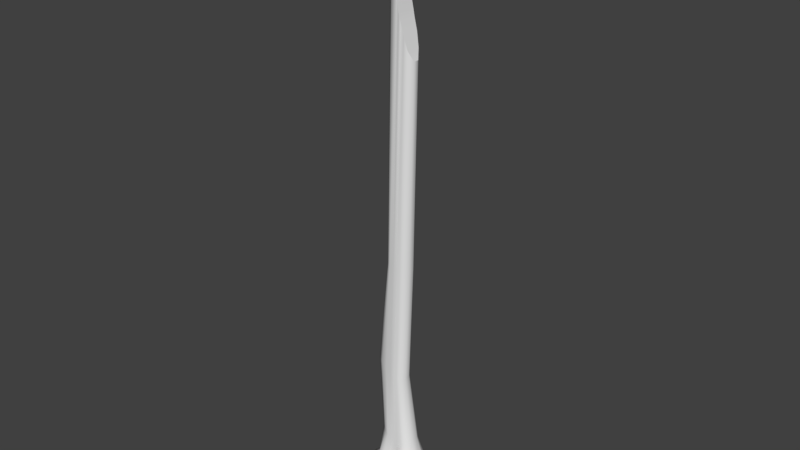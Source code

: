 # Source: bone_spear.blend  (saved by Blender 2.78.0; exported with 4.5.12 LTS)
import bpy
from mathutils import Matrix  # noqa: F401  (used for matrix-valued properties, if any)

bpy.ops.wm.read_factory_settings(use_empty=True)
scene = bpy.context.scene
scene.name = 'Scene'

# ---- collections
col_collection_1 = bpy.data.collections.new('Collection 1'); scene.collection.children.link(col_collection_1)

# ---- world
world_world = bpy.data.worlds.new('World'); scene.world = world_world
world_world.color = (0.05088, 0.05088, 0.05088)
world_world.use_sun_shadow = False
world_world.sun_shadow_jitter_overblur = 0.0
world_world.cycles.sampling_method = 'MANUAL'

# ---- meshes
me_sphere = bpy.data.meshes.new('Sphere')
me_sphere.from_pydata([(-0.9755, 0.7818, 0.07335), (-0.3406, 0.7887, 1.046), (-0.4637, 0.7887, 0.4422), (-0.5777, 0.6325, 0.03882), (-0.7883, 0.351, -0.2215), (-0.04286, 0.3013, 0.4166), (-0.1828, 0.2416, -0.007013), (-0.6362, 0.1341, -0.2628), (-0.1828, -0.2416, -0.007013), (-0.6362, -0.1341, -0.2628), (-0.3406, -0.7887, 1.046), (-0.4637, -0.7887, 0.4422), (-0.5777, -0.6325, 0.03882), (-0.7883, -0.351, -0.2215), (-0.8009, -0.9749, 1.128), (-0.9547, -0.9749, 0.5499), (-0.9755, -0.7818, 0.07335), (-1.034, -0.4339, -0.1545), (-1.056, -0.7887, 1.236), (-1.501, -0.7887, 0.796), (-1.367, -0.6325, 0.1867), (-1.28, -0.351, -0.08756), (-1.426, -0.3013, 1.344), (-1.85, -0.3013, 0.9549), (-1.709, -0.2416, 0.3574), (-1.433, -0.1341, -0.04618), (-1.426, 0.3013, 1.344), (-1.85, 0.3013, 0.9549), (-1.709, 0.2416, 0.3574), (-1.433, 0.1341, -0.04618), (-1.06, 5.023e-08, -0.2501), (-1.056, 0.7887, 1.236), (-1.501, 0.7887, 0.796), (-1.367, 0.6325, 0.1867), (-1.28, 0.351, -0.08756), (-0.8009, 0.9749, 1.128), (-0.9547, 0.9749, 0.5499), (-1.034, 0.4339, -0.1545), (0.628, 0.7818, 0.1541), (0.9165, 0.7887, 0.9949), (0.9986, 0.7887, 0.5191), (0.8902, 0.6325, 0.1746), (0.8836, 0.351, 0.02272), (1.24, 0.3013, 0.9232), (1.403, 0.3013, 0.5248), (1.304, 0.2416, 0.1884), (1.141, 0.1341, 0.0188), (1.24, -0.3013, 0.9232), (1.403, -0.3013, 0.5248), (1.304, -0.2416, 0.1884), (1.141, -0.1341, 0.0188), (0.9165, -0.7887, 0.9949), (0.9986, -0.7887, 0.5191), (0.8902, -0.6325, 0.1746), (0.8836, -0.351, 0.02272), (0.5323, -0.9749, 0.9761), (0.6049, -0.9749, 0.479), (0.628, -0.7818, 0.1541), (0.6172, -0.4339, -0.002318), (0.1387, -0.7887, 0.9078), (0.2703, -0.7887, 0.473), (0.3479, -0.6325, 0.1583), (0.4266, -0.351, 0.009707), (-0.04969, -0.4764, 0.9958), (-0.04286, -0.3013, 0.4166), (0.08952, -0.2416, 0.1643), (0.1345, -0.1341, 0.05656), (-0.04969, 0.6089, 0.9189), (0.08952, 0.2416, 0.1643), (0.1345, 0.1341, 0.05656), (0.6209, 3.336e-09, -0.1228), (0.1387, 0.7887, 0.9078), (0.2703, 0.7887, 0.473), (0.3479, 0.6325, 0.1583), (0.4266, 0.351, 0.009707), (0.5323, 0.9749, 0.9761), (0.6049, 0.9749, 0.479), (0.6172, 0.4339, -0.002318), (-0.2929, 0.6395, 1.534), (-0.2929, -0.6395, 1.534), (-0.5635, -0.7905, 1.554), (-0.8891, -0.6395, 1.691), (-1.145, -0.2443, 1.685), (-1.145, 0.2443, 1.685), (-0.8891, 0.6395, 1.691), (-0.5635, 0.7905, 1.554), (0.7265, 0.6395, 1.492), (0.9887, 0.2443, 1.434), (0.9887, -0.2443, 1.434), (0.7265, -0.6395, 1.492), (0.415, -0.7905, 1.477), (0.0958, -0.6395, 1.421), (-0.0826, -0.6459, 1.522), (-0.06978, 0.5177, 1.492), (0.0958, 0.6395, 1.421), (0.415, 0.7905, 1.477), (-0.2794, 0.5396, 2.781), (-0.2794, -0.4819, 2.799), (-0.4824, -0.4953, 2.889), (-0.6822, -0.4007, 2.948), (-0.9937, -0.1531, 3.016), (-0.9937, 0.1531, 3.016), (-0.6822, 0.4007, 2.948), (-0.4824, 0.4953, 2.889), (0.4209, 0.4007, 2.772), (0.5668, 0.1531, 2.877), (0.5668, -0.1531, 2.877), (0.4209, -0.4007, 2.772), (0.2257, -0.4953, 2.738), (0.01955, -0.4819, 2.698), (-0.1245, -0.5162, 2.756), (-0.0989, 0.5333, 2.714), (0.01955, 0.5431, 2.708), (0.2257, 0.4953, 2.738), (-0.421, 0.4118, 6.02), (-0.4175, -0.3643, 6.033), (-0.6509, -0.3745, 6.137), (-0.9289, -0.3026, 6.325), (-1.22, -0.1145, 6.308), (-1.22, 0.1181, 6.308), (-0.9289, 0.3063, 6.325), (-0.6509, 0.3781, 6.137), (0.042, 0.3063, 5.872), (0.1557, 0.1181, 5.814), (0.1557, -0.1145, 5.814), (0.042, -0.3026, 5.872), (-0.1033, -0.3745, 5.903), (-0.252, -0.3643, 5.935), (-0.3308, -0.3904, 6.011), (-0.3201, 0.407, 5.975), (-0.2501, 0.4145, 5.942), (-0.1033, 0.3781, 5.903), (-0.2661, 0.4118, 11.0), (-0.2661, -0.3643, 11.01), (-0.4438, -0.3745, 11.02), (-0.5544, -0.3026, 11.06), (-0.7426, -0.1145, 11.11), (-0.7426, 0.1181, 11.11), (-0.5544, 0.3063, 11.06), (-0.4438, 0.3781, 11.02), (0.2192, 0.3063, 10.97), (0.344, 0.1181, 10.94), (0.344, -0.1145, 10.94), (0.2192, -0.3026, 10.97), (0.07085, -0.3745, 10.96), (-0.08108, -0.3643, 10.96), (-0.1765, -0.3904, 11.01), (-0.1571, 0.407, 10.98), (-0.08108, 0.4145, 10.96), (0.07085, 0.3781, 10.96), (-0.06757, 0.4118, 21.77), (-0.06757, -0.3643, 21.79), (-0.19, -0.3745, 22.53), (-0.3347, -0.3026, 23.49), (-0.5196, -0.1145, 25.79), (-0.5196, 0.1181, 25.79), (-0.3347, 0.3063, 23.49), (-0.19, 0.3781, 22.53), (0.3785, 0.3063, 19.91), (0.5181, 0.1181, 19.51), (0.5181, -0.1145, 19.51), (0.3785, -0.3026, 19.91), (0.248, -0.3745, 20.46), (0.102, -0.3643, 20.93), (0.03026, -0.3904, 21.27), (0.04973, 0.407, 21.24), (0.102, 0.4145, 20.93), (0.248, 0.3781, 20.46), (-0.06757, -0.3643, 21.79), (-0.19, -0.3745, 22.53), (-0.3347, -0.3026, 23.49), (-0.5196, -0.1145, 25.79), (-0.5196, 0.1181, 25.79), (-0.3347, 0.3063, 23.49), (-0.19, 0.3781, 22.53), (-0.06757, 0.4118, 21.77), (0.5181, 0.1181, 19.51), (0.3785, 0.3063, 19.91), (0.5181, -0.1145, 19.51), (0.3785, -0.3026, 19.91), (0.248, -0.3745, 20.46), (0.102, -0.3643, 20.93), (0.03026, -0.3904, 21.27), (0.102, 0.4145, 20.93), (0.04973, 0.407, 21.24), (0.248, 0.3781, 20.46)], [], [(0, 36, 2, 3), (37, 0, 3, 4), (36, 35, 1, 2), (30, 37, 4), (30, 4, 7), (3, 2, 5, 6), (4, 3, 6, 7), (2, 1, 67, 5), (6, 5, 64, 8), (7, 6, 8, 9), (30, 7, 9), (9, 8, 12, 13), (64, 63, 10, 11), (30, 9, 13), (8, 64, 11, 12), (13, 12, 16, 17), (11, 10, 14, 15), (30, 13, 17), (12, 11, 15, 16), (15, 14, 18, 19), (30, 17, 21), (16, 15, 19, 20), (17, 16, 20, 21), (30, 21, 25), (20, 19, 23, 24), (21, 20, 24, 25), (19, 18, 22, 23), (30, 25, 29), (24, 23, 27, 28), (25, 24, 28, 29), (23, 22, 26, 27), (29, 28, 33, 34), (27, 26, 31, 32), (30, 29, 34), (28, 27, 32, 33), (34, 33, 0, 37), (32, 31, 35, 36), (30, 34, 37), (33, 32, 36, 0), (38, 76, 40, 41), (77, 38, 41, 42), (76, 75, 39, 40), (70, 77, 42), (70, 42, 46), (41, 40, 44, 45), (42, 41, 45, 46), (40, 39, 43, 44), (45, 44, 48, 49), (46, 45, 49, 50), (44, 43, 47, 48), (70, 46, 50), (50, 49, 53, 54), (48, 47, 51, 52), (70, 50, 54), (49, 48, 52, 53), (54, 53, 57, 58), (52, 51, 55, 56), (70, 54, 58), (53, 52, 56, 57), (56, 55, 59, 60), (70, 58, 62), (57, 56, 60, 61), (58, 57, 61, 62), (70, 62, 66), (61, 60, 64, 65), (62, 61, 65, 66), (60, 59, 63, 64), (70, 66, 69), (65, 64, 5, 68), (66, 65, 68, 69), (69, 68, 73, 74), (5, 67, 71, 72), (70, 69, 74), (68, 5, 72, 73), (74, 73, 38, 77), (72, 71, 75, 76), (70, 74, 77), (73, 72, 76, 38), (31, 26, 83, 84), (67, 1, 78, 93), (75, 71, 94, 95), (18, 14, 80, 81), (63, 59, 91, 92), (71, 67, 93, 94), (47, 43, 87, 88), (55, 51, 89, 90), (51, 47, 88, 89), (22, 18, 81, 82), (26, 22, 82, 83), (43, 39, 86, 87), (14, 10, 79, 80), (1, 35, 85, 78), (39, 75, 95, 86), (35, 31, 84, 85), (10, 63, 92, 79), (59, 55, 90, 91), (85, 84, 102, 103), (94, 93, 111, 112), (78, 85, 103, 96), (95, 94, 112, 113), (87, 86, 104, 105), (80, 79, 97, 98), (86, 95, 113, 104), (88, 87, 105, 106), (81, 80, 98, 99), (79, 92, 110, 97), (89, 88, 106, 107), (82, 81, 99, 100), (93, 78, 96, 111), (90, 89, 107, 108), (83, 82, 100, 101), (91, 90, 108, 109), (84, 83, 101, 102), (92, 91, 109, 110), (96, 103, 121, 114), (113, 112, 130, 131), (105, 104, 122, 123), (98, 97, 115, 116), (104, 113, 131, 122), (106, 105, 123, 124), (99, 98, 116, 117), (97, 110, 128, 115), (107, 106, 124, 125), (100, 99, 117, 118), (111, 96, 114, 129), (108, 107, 125, 126), (101, 100, 118, 119), (109, 108, 126, 127), (102, 101, 119, 120), (110, 109, 127, 128), (103, 102, 120, 121), (112, 111, 129, 130), (123, 122, 140, 141), (116, 115, 133, 134), (122, 131, 149, 140), (124, 123, 141, 142), (117, 116, 134, 135), (115, 128, 146, 133), (125, 124, 142, 143), (118, 117, 135, 136), (129, 114, 132, 147), (126, 125, 143, 144), (119, 118, 136, 137), (127, 126, 144, 145), (120, 119, 137, 138), (128, 127, 145, 146), (121, 120, 138, 139), (130, 129, 147, 148), (114, 121, 139, 132), (131, 130, 148, 149), (142, 141, 176, 178), (135, 134, 169, 170), (133, 146, 182, 168), (143, 142, 178, 179), (136, 135, 170, 171), (147, 132, 175, 184), (144, 143, 179, 180), (137, 136, 171, 172), (145, 144, 180, 181), (138, 137, 172, 173), (146, 145, 181, 182), (139, 138, 173, 174), (148, 147, 184, 183), (132, 139, 174, 175), (149, 148, 183, 185), (141, 140, 177, 176), (134, 133, 168, 169), (140, 149, 185, 177), (158, 161, 160, 159), (162, 161, 158, 167), (162, 167, 166, 163), (164, 163, 166, 165), (151, 164, 165, 150), (152, 151, 150, 157), (152, 157, 156, 153), (154, 153, 156, 155)])
me_sphere.polygons.foreach_set('use_smooth', [True] * 176)
_k = set([(150, 157), (150, 165), (151, 152), (151, 164), (152, 153), (153, 154), (154, 155), (155, 156), (156, 157), (158, 159), (158, 167), (159, 160), (160, 161), (161, 162), (162, 163), (163, 164), (165, 166), (166, 167), (168, 169), (168, 182), (169, 170), (170, 171), (171, 172), (172, 173), (173, 174), (174, 175), (175, 184), (176, 177), (176, 178), (177, 185), (178, 179), (179, 180), (180, 181), (181, 182), (183, 184), (183, 185)])
me_sphere.attributes.new('sharp_edge', 'BOOLEAN', 'EDGE').data.foreach_set('value', [ (min(e.vertices), max(e.vertices)) in _k for e in me_sphere.edges])
_uv = me_sphere.uv_layers.new(name='UVMap')
_uv.uv.foreach_set('vector', [0.8268, 0.5939, 0.8462, 0.555, 0.88, 0.5939, 0.8489, 0.6194, 0.8062, 0.6179, 0.8268, 0.5939, 0.8489, 0.6194, 0.8172, 0.636, 0.4599, 0.02158, 0.4608, 0.05926, 0.4268, 0.06484, 0.4261, 0.02274, 0.779, 0.6452, 0.8062, 0.6179, 0.8172, 0.636, 0.779, 0.6452, 0.8172, 0.636, 0.8187, 0.6599, 0.8489, 0.6194, 0.88, 0.5939, 0.9077, 0.6483, 0.8681, 0.6643, 0.8172, 0.636, 0.8489, 0.6194, 0.8681, 0.6643, 0.8187, 0.6599, 0.4261, 0.02274, 0.4268, 0.06484, 0.3973, 0.06173, 0.3865, 0.01882, 0.8015, 0.7336, 0.7937, 0.7787, 0.7362, 0.7578, 0.7594, 0.7242, 0.796, 0.6839, 0.8015, 0.7336, 0.7594, 0.7242, 0.7725, 0.6841, 0.779, 0.6452, 0.796, 0.6839, 0.7725, 0.6841, 0.7725, 0.6841, 0.7594, 0.7242, 0.7275, 0.6945, 0.7539, 0.6736, 0.7072, 0.01449, 0.7003, 0.05376, 0.6706, 0.05602, 0.6685, 0.01632, 0.779, 0.6452, 0.7725, 0.6841, 0.7539, 0.6736, 0.7594, 0.7242, 0.7362, 0.7578, 0.6932, 0.714, 0.7275, 0.6945, 0.7539, 0.6736, 0.7275, 0.6945, 0.7135, 0.6654, 0.743, 0.6569, 0.6685, 0.01632, 0.6706, 0.05602, 0.6376, 0.05359, 0.6362, 0.01706, 0.779, 0.6452, 0.7539, 0.6736, 0.743, 0.6569, 0.7275, 0.6945, 0.6932, 0.714, 0.6702, 0.6674, 0.7135, 0.6654, 0.6362, 0.01706, 0.6376, 0.05359, 0.6157, 0.05815, 0.6011, 0.02115, 0.779, 0.6452, 0.743, 0.6569, 0.7423, 0.6371, 0.7135, 0.6654, 0.6702, 0.6674, 0.6641, 0.6077, 0.7128, 0.6332, 0.743, 0.6569, 0.7135, 0.6654, 0.7128, 0.6332, 0.7423, 0.6371, 0.779, 0.6452, 0.7423, 0.6371, 0.7513, 0.6196, 0.7128, 0.6332, 0.6641, 0.6077, 0.6897, 0.5542, 0.7249, 0.5935, 0.7423, 0.6371, 0.7128, 0.6332, 0.7249, 0.5935, 0.7513, 0.6196, 0.6011, 0.02115, 0.6157, 0.05815, 0.5718, 0.05912, 0.566, 0.02111, 0.779, 0.6452, 0.7513, 0.6196, 0.7681, 0.6088, 0.7249, 0.5935, 0.6897, 0.5542, 0.7372, 0.5251, 0.7561, 0.5731, 0.7513, 0.6196, 0.7249, 0.5935, 0.7561, 0.5731, 0.7681, 0.6088, 0.566, 0.02111, 0.5718, 0.05912, 0.528, 0.06019, 0.5311, 0.02268, 0.7681, 0.6088, 0.7561, 0.5731, 0.7975, 0.5796, 0.7881, 0.6084, 0.5311, 0.02268, 0.528, 0.06019, 0.4834, 0.06231, 0.4962, 0.02412, 0.779, 0.6452, 0.7681, 0.6088, 0.7881, 0.6084, 0.7561, 0.5731, 0.7372, 0.5251, 0.7951, 0.5251, 0.7975, 0.5796, 0.7881, 0.6084, 0.7975, 0.5796, 0.8268, 0.5939, 0.8062, 0.6179, 0.4962, 0.02412, 0.4834, 0.06231, 0.4608, 0.05926, 0.4599, 0.02158, 0.779, 0.6452, 0.7881, 0.6084, 0.8062, 0.6179, 0.7975, 0.5796, 0.7951, 0.5251, 0.8462, 0.555, 0.8268, 0.5939, 0.7963, 0.9039, 0.8274, 0.9111, 0.8066, 0.9465, 0.7819, 0.9228, 0.7674, 0.8955, 0.7963, 0.9039, 0.7819, 0.9228, 0.7573, 0.9155, 0.3333, 0.05068, 0.3492, 0.08042, 0.3233, 0.09182, 0.3062, 0.06408, 0.728, 0.8877, 0.7674, 0.8955, 0.7573, 0.9155, 0.728, 0.8877, 0.7573, 0.9155, 0.7386, 0.9318, 0.7819, 0.9228, 0.8066, 0.9465, 0.7572, 0.978, 0.7468, 0.9482, 0.7573, 0.9155, 0.7819, 0.9228, 0.7468, 0.9482, 0.7386, 0.9318, 0.3062, 0.06408, 0.3233, 0.09182, 0.2855, 0.1065, 0.2665, 0.08334, 0.7468, 0.9482, 0.7572, 0.978, 0.7014, 0.978, 0.7118, 0.9498, 0.7386, 0.9318, 0.7468, 0.9482, 0.7118, 0.9498, 0.7197, 0.9326, 0.8671, 0.08325, 0.8508, 0.1084, 0.8156, 0.08518, 0.8319, 0.06043, 0.728, 0.8877, 0.7386, 0.9318, 0.7197, 0.9326, 0.7197, 0.9326, 0.7118, 0.9498, 0.6763, 0.9248, 0.7004, 0.917, 0.8319, 0.06043, 0.8156, 0.08518, 0.7772, 0.07477, 0.791, 0.04613, 0.728, 0.8877, 0.7197, 0.9326, 0.7004, 0.917, 0.7118, 0.9498, 0.7014, 0.978, 0.6526, 0.9484, 0.6763, 0.9248, 0.7004, 0.917, 0.6763, 0.9248, 0.6619, 0.9067, 0.6897, 0.8978, 0.791, 0.04613, 0.7772, 0.07477, 0.7514, 0.06581, 0.7637, 0.03604, 0.728, 0.8877, 0.7004, 0.917, 0.6897, 0.8978, 0.6763, 0.9248, 0.6526, 0.9484, 0.6317, 0.914, 0.6619, 0.9067, 0.7637, 0.03604, 0.7514, 0.06581, 0.7252, 0.05593, 0.7392, 0.03002, 0.728, 0.8877, 0.6897, 0.8978, 0.6909, 0.881, 0.6619, 0.9067, 0.6317, 0.914, 0.6339, 0.8783, 0.6648, 0.8825, 0.6897, 0.8978, 0.6619, 0.9067, 0.6648, 0.8825, 0.6909, 0.881, 0.728, 0.8877, 0.6909, 0.881, 0.6977, 0.8521, 0.6648, 0.8825, 0.6339, 0.8783, 0.6639, 0.8332, 0.6845, 0.8495, 0.6909, 0.881, 0.6648, 0.8825, 0.6845, 0.8495, 0.6977, 0.8521, 0.7392, 0.03002, 0.7252, 0.05593, 0.7003, 0.05376, 0.7072, 0.01449, 0.728, 0.8877, 0.6977, 0.8521, 0.717, 0.8388, 0.6845, 0.8495, 0.6639, 0.8332, 0.7077, 0.8007, 0.7188, 0.8247, 0.6977, 0.8521, 0.6845, 0.8495, 0.7188, 0.8247, 0.717, 0.8388, 0.7567, 0.8455, 0.7716, 0.8431, 0.7928, 0.879, 0.7653, 0.878, 0.3865, 0.01882, 0.3973, 0.06173, 0.377, 0.06763, 0.3582, 0.04171, 0.728, 0.8877, 0.7567, 0.8455, 0.7653, 0.878, 0.7716, 0.8431, 0.7949, 0.8275, 0.8249, 0.8745, 0.7928, 0.879, 0.7653, 0.878, 0.7928, 0.879, 0.7963, 0.9039, 0.7674, 0.8955, 0.3582, 0.04171, 0.377, 0.06763, 0.3492, 0.08042, 0.3333, 0.05068, 0.728, 0.8877, 0.7653, 0.878, 0.7674, 0.8955, 0.7928, 0.879, 0.8249, 0.8745, 0.8274, 0.9111, 0.7963, 0.9039, 0.4834, 0.06231, 0.528, 0.06019, 0.529, 0.09799, 0.4879, 0.1019, 0.3973, 0.06173, 0.4268, 0.06484, 0.4316, 0.1044, 0.4114, 0.1071, 0.3492, 0.08042, 0.377, 0.06763, 0.3948, 0.1051, 0.3683, 0.115, 0.6157, 0.05815, 0.6376, 0.05359, 0.6451, 0.09126, 0.6137, 0.09749, 0.7003, 0.05376, 0.7252, 0.05593, 0.7057, 0.09136, 0.689, 0.09726, 0.377, 0.06763, 0.3973, 0.06173, 0.4114, 0.1071, 0.3948, 0.1051, 0.8156, 0.08518, 0.8508, 0.1084, 0.8259, 0.1402, 0.7948, 0.1212, 0.7514, 0.06581, 0.7772, 0.07477, 0.7597, 0.1106, 0.7339, 0.101, 0.7772, 0.07477, 0.8156, 0.08518, 0.7948, 0.1212, 0.7597, 0.1106, 0.5718, 0.05912, 0.6157, 0.05815, 0.6137, 0.09749, 0.5723, 0.09564, 0.528, 0.06019, 0.5718, 0.05912, 0.5723, 0.09564, 0.529, 0.09799, 0.2855, 0.1065, 0.3233, 0.09182, 0.3436, 0.1259, 0.3104, 0.1392, 0.6376, 0.05359, 0.6706, 0.05602, 0.6709, 0.09621, 0.6451, 0.09126, 0.4268, 0.06484, 0.4608, 0.05926, 0.4563, 0.09758, 0.4316, 0.1044, 0.3233, 0.09182, 0.3492, 0.08042, 0.3683, 0.115, 0.3436, 0.1259, 0.4608, 0.05926, 0.4834, 0.06231, 0.4879, 0.1019, 0.4563, 0.09758, 0.6706, 0.05602, 0.7003, 0.05376, 0.689, 0.09726, 0.6709, 0.09621, 0.7252, 0.05593, 0.7514, 0.06581, 0.7339, 0.101, 0.7057, 0.09136, 0.4563, 0.09758, 0.4879, 0.1019, 0.4979, 0.2254, 0.4761, 0.2213, 0.3948, 0.1051, 0.4114, 0.1071, 0.4384, 0.2094, 0.4277, 0.2104, 0.4316, 0.1044, 0.4563, 0.09758, 0.4761, 0.2213, 0.4557, 0.2132, 0.3683, 0.115, 0.3948, 0.1051, 0.4277, 0.2104, 0.4096, 0.2166, 0.3104, 0.1392, 0.3436, 0.1259, 0.3915, 0.2235, 0.3703, 0.2391, 0.6451, 0.09126, 0.6709, 0.09621, 0.6517, 0.2107, 0.6318, 0.2174, 0.3436, 0.1259, 0.3683, 0.115, 0.4096, 0.2166, 0.3915, 0.2235, 0.7948, 0.1212, 0.8259, 0.1402, 0.7654, 0.2392, 0.7408, 0.2306, 0.6137, 0.09749, 0.6451, 0.09126, 0.6318, 0.2174, 0.61, 0.2224, 0.6709, 0.09621, 0.689, 0.09726, 0.6668, 0.2078, 0.6517, 0.2107, 0.7597, 0.1106, 0.7948, 0.1212, 0.7408, 0.2306, 0.7182, 0.2156, 0.5723, 0.09564, 0.6137, 0.09749, 0.61, 0.2224, 0.5694, 0.2289, 0.4114, 0.1071, 0.4316, 0.1044, 0.4557, 0.2132, 0.4384, 0.2094, 0.7339, 0.101, 0.7597, 0.1106, 0.7182, 0.2156, 0.6993, 0.2095, 0.529, 0.09799, 0.5723, 0.09564, 0.5694, 0.2289, 0.5386, 0.23, 0.7057, 0.09136, 0.7339, 0.101, 0.6993, 0.2095, 0.6807, 0.2041, 0.4879, 0.1019, 0.529, 0.09799, 0.5386, 0.23, 0.4979, 0.2254, 0.689, 0.09726, 0.7057, 0.09136, 0.6807, 0.2041, 0.6668, 0.2078, 0.4557, 0.2132, 0.4761, 0.2213, 0.4968, 0.5153, 0.4768, 0.5054, 0.4096, 0.2166, 0.4277, 0.2104, 0.4614, 0.4989, 0.4482, 0.496, 0.3703, 0.2391, 0.3915, 0.2235, 0.4339, 0.4941, 0.4145, 0.4912, 0.6318, 0.2174, 0.6517, 0.2107, 0.6401, 0.5043, 0.6203, 0.5134, 0.3915, 0.2235, 0.4096, 0.2166, 0.4482, 0.496, 0.4339, 0.4941, 0.7408, 0.2306, 0.7654, 0.2392, 0.7218, 0.49, 0.702, 0.4869, 0.61, 0.2224, 0.6318, 0.2174, 0.6203, 0.5134, 0.5967, 0.5301, 0.6517, 0.2107, 0.6668, 0.2078, 0.6481, 0.5021, 0.6401, 0.5043, 0.7182, 0.2156, 0.7408, 0.2306, 0.702, 0.4869, 0.6829, 0.4902, 0.5694, 0.2289, 0.61, 0.2224, 0.5967, 0.5301, 0.5685, 0.5303, 0.4384, 0.2094, 0.4557, 0.2132, 0.4768, 0.5054, 0.4678, 0.5017, 0.6993, 0.2095, 0.7182, 0.2156, 0.6829, 0.4902, 0.6688, 0.4925, 0.5386, 0.23, 0.5694, 0.2289, 0.5685, 0.5303, 0.5491, 0.5307, 0.6807, 0.2041, 0.6993, 0.2095, 0.6688, 0.4925, 0.6556, 0.4954, 0.4979, 0.2254, 0.5386, 0.23, 0.5491, 0.5307, 0.5209, 0.5313, 0.6668, 0.2078, 0.6807, 0.2041, 0.6556, 0.4954, 0.6481, 0.5021, 0.4761, 0.2213, 0.4979, 0.2254, 0.5209, 0.5313, 0.4968, 0.5153, 0.4277, 0.2104, 0.4384, 0.2094, 0.4678, 0.5017, 0.4614, 0.4989, 0.2668, 0.5559, 0.2855, 0.5594, 0.3104, 0.9851, 0.2914, 0.9843, 0.4763, 0.5758, 0.4965, 0.569, 0.4708, 0.9845, 0.4559, 0.9841, 0.2855, 0.5594, 0.2993, 0.5607, 0.3241, 0.9833, 0.3104, 0.9851, 0.5569, 0.5558, 0.5763, 0.5569, 0.552, 0.9853, 0.5325, 0.9842, 0.4509, 0.5893, 0.4763, 0.5758, 0.4559, 0.9841, 0.4447, 0.9866, 0.4965, 0.569, 0.5042, 0.5678, 0.4786, 0.9852, 0.4708, 0.9845, 0.5382, 0.5592, 0.5569, 0.5558, 0.5325, 0.9842, 0.5135, 0.9851, 0.4221, 0.5855, 0.4509, 0.5893, 0.4447, 0.9866, 0.4221, 0.9894, 0.3196, 0.5649, 0.3283, 0.5679, 0.3537, 0.9833, 0.3444, 0.9827, 0.5245, 0.5606, 0.5382, 0.5592, 0.5135, 0.9851, 0.4999, 0.9833, 0.4027, 0.5855, 0.4221, 0.5855, 0.4221, 0.9894, 0.4027, 0.9894, 0.5118, 0.5621, 0.5245, 0.5606, 0.4999, 0.9833, 0.4872, 0.9815, 0.3739, 0.5893, 0.4027, 0.5855, 0.4027, 0.9894, 0.3802, 0.9866, 0.5042, 0.5678, 0.5118, 0.5621, 0.4872, 0.9815, 0.4786, 0.9852, 0.3486, 0.5758, 0.3739, 0.5893, 0.3802, 0.9866, 0.3689, 0.9841, 0.3122, 0.5628, 0.3196, 0.5649, 0.3444, 0.9827, 0.3371, 0.9822, 0.3283, 0.5679, 0.3486, 0.5758, 0.3689, 0.9841, 0.3537, 0.9833, 0.2993, 0.5607, 0.3122, 0.5628, 0.3371, 0.9822, 0.3241, 0.9833, 0.2255, 0.0001798, 0.2396, 0.0001797, 0.2396, 0.5194, 0.2255, 0.5194, 0.1444, 0.01024, 0.1577, 0.006472, 0.1559, 0.7725, 0.1422, 0.8452, 0.1699, 0.005884, 0.1812, 0.005936, 0.1803, 0.6523, 0.1685, 0.7063, 0.2118, 0.001705, 0.2255, 0.0001798, 0.2255, 0.5194, 0.211, 0.5432, 0.1264, 0.01348, 0.1444, 0.01024, 0.1422, 0.8452, 0.1221, 0.9998, 0.05325, 0.00446, 0.06526, 0.005658, 0.06076, 0.7301, 0.04896, 0.6943, 0.2018, 0.00109, 0.2118, 0.001705, 0.211, 0.5432, 0.2014, 0.5766, 0.1092, 0.01338, 0.1264, 0.01348, 0.1221, 0.9998, 0.1049, 0.9997, 0.1917, 0.0005064, 0.2018, 0.00109, 0.2014, 0.5766, 0.1913, 0.6069, 0.09131, 0.009978, 0.1092, 0.01338, 0.1049, 0.9997, 0.08612, 0.8449, 0.1812, 0.005936, 0.1917, 0.0005064, 0.1913, 0.6069, 0.1803, 0.6523, 0.07787, 0.007288, 0.09131, 0.009978, 0.08612, 0.8449, 0.07307, 0.7806, 0.04157, 0.003468, 0.05325, 0.00446, 0.04896, 0.6943, 0.03741, 0.6736, 0.06526, 0.005658, 0.07787, 0.007288, 0.07307, 0.7806, 0.06076, 0.7301, 0.03043, 0.003542, 0.04157, 0.003468, 0.03741, 0.6736, 0.02646, 0.6418, 0.004176, 0.00235, 0.01936, 0.004147, 0.01607, 0.6047, 0.0001797, 0.5782, 0.1577, 0.006472, 0.1699, 0.005884, 0.1685, 0.7063, 0.1559, 0.7725, 0.01936, 0.004147, 0.03043, 0.003542, 0.02646, 0.6418, 0.01607, 0.6047, 0.9513, 0.07256, 0.9002, 0.07256, 0.916, 0.03741, 0.9355, 0.03741, 0.8942, 0.1202, 0.9002, 0.07256, 0.9513, 0.07256, 0.9573, 0.1202, 0.8942, 0.1202, 0.9573, 0.1202, 0.9603, 0.1619, 0.8951, 0.1613, 0.8929, 0.1909, 0.8951, 0.1613, 0.9603, 0.1619, 0.9597, 0.188, 0.8951, 0.2348, 0.8929, 0.1909, 0.9597, 0.188, 0.9601, 0.2337, 0.8942, 0.2976, 0.8951, 0.2348, 0.9601, 0.2337, 0.9573, 0.2976, 0.8942, 0.2976, 0.9573, 0.2976, 0.9512, 0.3788, 0.9002, 0.3788, 0.916, 0.5725, 0.9002, 0.3788, 0.9512, 0.3788, 0.9354, 0.5725])
me_sphere.use_remesh_preserve_volume = False
me_sphere.use_remesh_preserve_attributes = False
me_sphere.use_mirror_vertex_groups = False
me_sphere.update()

# ---- objects
ob_bone_spear = bpy.data.objects.new('bone_spear', me_sphere)

# ---- transforms, parenting, visibility, modifiers, constraints
ob_bone_spear.location = (0.0, 0.0, 0.0)
ob_bone_spear.scale = (0.1318, 0.1318, 0.1318)
ob_bone_spear.lineart.crease_threshold = 0.0

# ---- collection membership
col_collection_1.objects.link(ob_bone_spear)

# ---- scene / render settings (as saved in the file)
scene.frame_start = 1; scene.frame_end = 250; scene.frame_set(1)
scene.render.engine = 'BLENDER_EEVEE_NEXT'
scene.render.resolution_percentage = 50
scene.render.dither_intensity = 0.0
scene.cycles.use_denoising = False
scene.cycles.samples = 128
scene.cycles.sampling_pattern = 'TABULATED_SOBOL'
scene.cycles.light_sampling_threshold = 0.0
scene.cycles.use_adaptive_sampling = False
scene.cycles.use_light_tree = False
scene.cycles.blur_glossy = 0.0
scene.cycles.sample_clamp_indirect = 0.0
scene.view_settings.view_transform = 'Standard'
bpy.context.view_layer.update()

# ---- added for rendering (the .blend has no active camera and no usable light): camera, sun
cam_auto = bpy.data.cameras.new('AutoCamera')
cam_auto.lens = 50.0
cam_auto.sensor_width = 36.0
cam_auto.clip_end = 1000.0
ob_auto_camera = bpy.data.objects.new('AutoCamera', cam_auto)
scene.collection.objects.link(ob_auto_camera)
ob_auto_camera.location = (3.18003, -3.85139, 4.24932)
ob_auto_camera.rotation_euler = (1.09748, -7.21219e-08, 0.694738)
scene.camera = ob_auto_camera
light_auto_sun = bpy.data.lights.new('AutoSun', 'SUN')
light_auto_sun.energy = 3.0
light_auto_sun.angle = 0.0523599
ob_auto_sun = bpy.data.objects.new('AutoSun', light_auto_sun)
scene.collection.objects.link(ob_auto_sun)
ob_auto_sun.rotation_euler = (0.872665, 0.174533, 0.523599)
bpy.context.view_layer.update()
